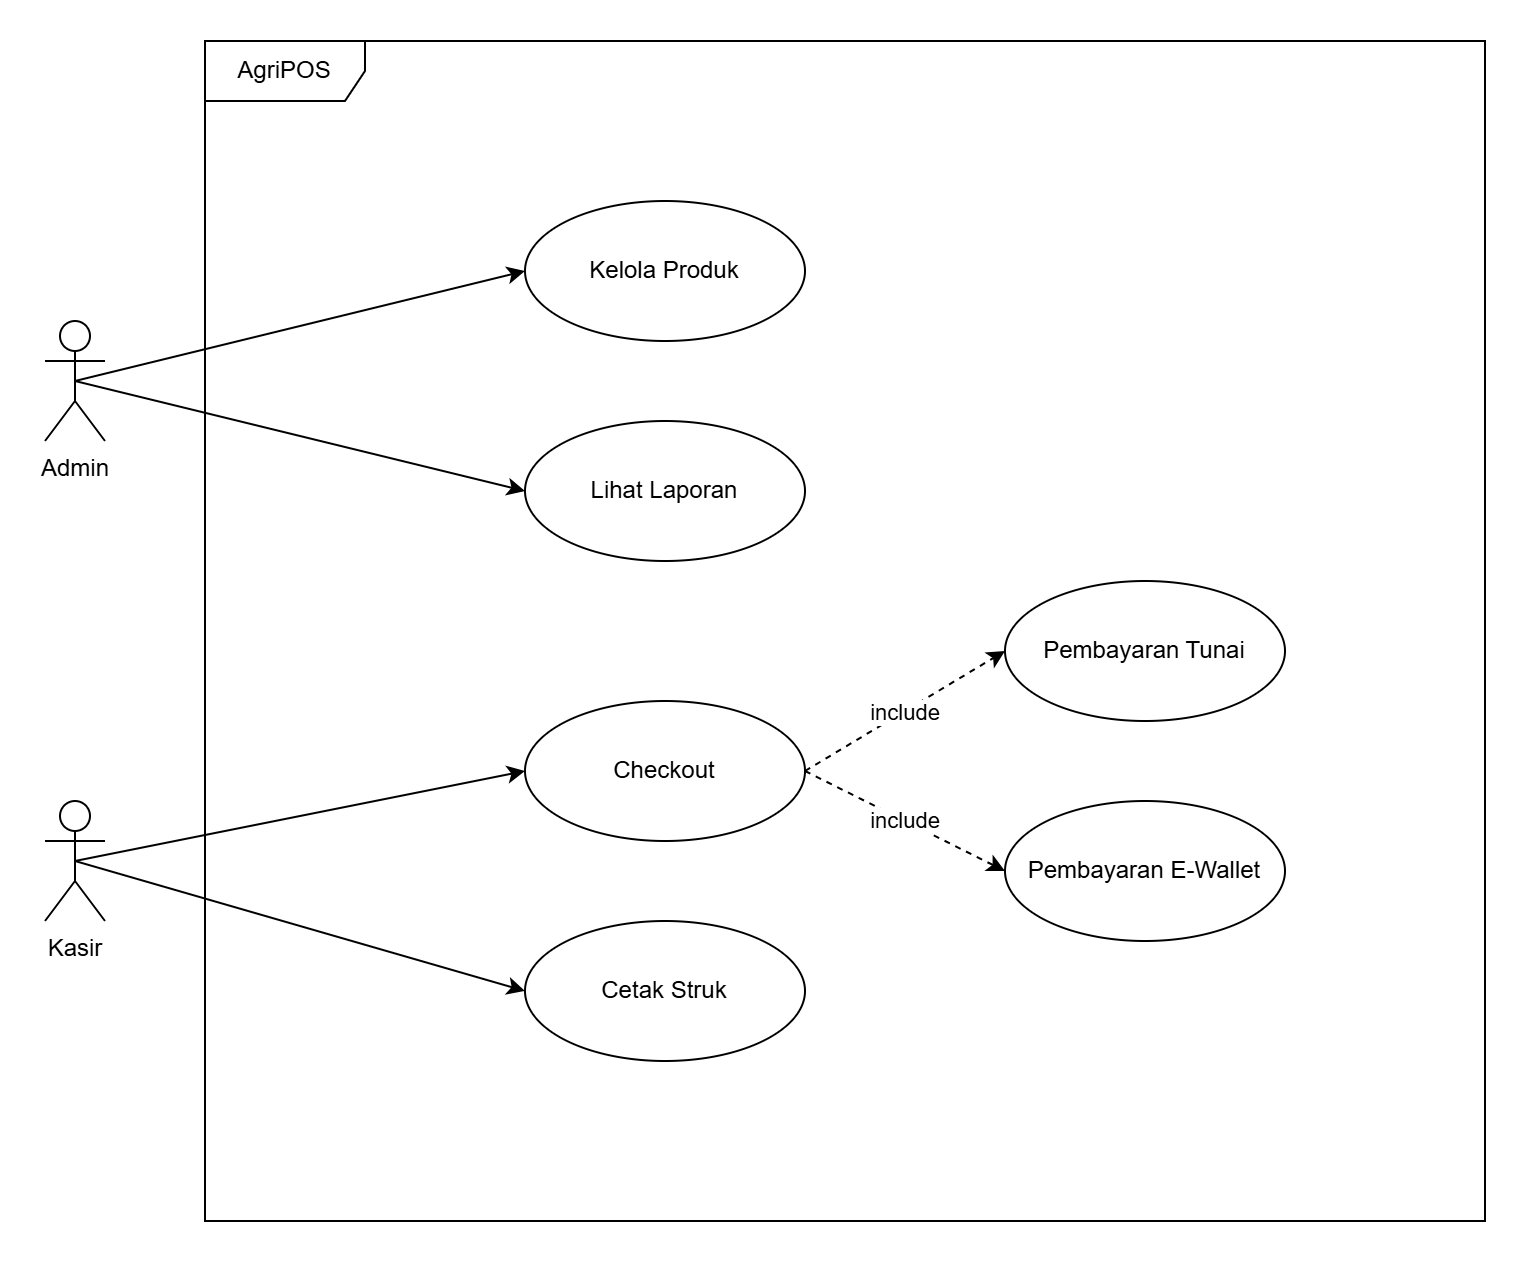

The diagram above was exported from draw.io. Its source (the exported page's mxGraphModel, read from the mxfile embedded in the PNG):
<mxGraphModel dx="864" dy="482" grid="1" gridSize="10" guides="1" tooltips="1" connect="1" arrows="1" fold="1" page="1" pageScale="1" pageWidth="900" pageHeight="1600" math="0" shadow="0">
  <root>
    <mxCell id="0" />
    <mxCell id="1" parent="0" />
    <mxCell id="jir85Ez-Lw_od5IwD_We-1" parent="1" style="shape=umlFrame;whiteSpace=wrap;html=1;pointerEvents=0;width=80;height=30;" value="AgriPOS" vertex="1">
      <mxGeometry height="590" width="640" x="120" y="80" as="geometry" />
    </mxCell>
    <mxCell id="jir85Ez-Lw_od5IwD_We-7" edge="1" parent="1" source="jir85Ez-Lw_od5IwD_We-3" style="rounded=0;orthogonalLoop=1;jettySize=auto;html=1;exitX=0.5;exitY=0.5;exitDx=0;exitDy=0;exitPerimeter=0;entryX=0;entryY=0.5;entryDx=0;entryDy=0;" target="jir85Ez-Lw_od5IwD_We-5">
      <mxGeometry relative="1" as="geometry" />
    </mxCell>
    <mxCell id="jir85Ez-Lw_od5IwD_We-8" edge="1" parent="1" source="jir85Ez-Lw_od5IwD_We-3" style="rounded=0;orthogonalLoop=1;jettySize=auto;html=1;exitX=0.5;exitY=0.5;exitDx=0;exitDy=0;exitPerimeter=0;entryX=0;entryY=0.5;entryDx=0;entryDy=0;" target="jir85Ez-Lw_od5IwD_We-6">
      <mxGeometry relative="1" as="geometry" />
    </mxCell>
    <mxCell id="jir85Ez-Lw_od5IwD_We-3" parent="1" style="shape=umlActor;verticalLabelPosition=bottom;verticalAlign=top;html=1;" value="Admin" vertex="1">
      <mxGeometry height="60" width="30" x="40" y="220" as="geometry" />
    </mxCell>
    <mxCell id="jir85Ez-Lw_od5IwD_We-13" edge="1" parent="1" source="jir85Ez-Lw_od5IwD_We-4" style="rounded=0;orthogonalLoop=1;jettySize=auto;html=1;exitX=0.5;exitY=0.5;exitDx=0;exitDy=0;exitPerimeter=0;entryX=0;entryY=0.5;entryDx=0;entryDy=0;" target="jir85Ez-Lw_od5IwD_We-9">
      <mxGeometry relative="1" as="geometry" />
    </mxCell>
    <mxCell id="jir85Ez-Lw_od5IwD_We-14" edge="1" parent="1" source="jir85Ez-Lw_od5IwD_We-4" style="rounded=0;orthogonalLoop=1;jettySize=auto;html=1;exitX=0.5;exitY=0.5;exitDx=0;exitDy=0;exitPerimeter=0;entryX=0;entryY=0.5;entryDx=0;entryDy=0;" target="jir85Ez-Lw_od5IwD_We-10">
      <mxGeometry relative="1" as="geometry" />
    </mxCell>
    <mxCell id="jir85Ez-Lw_od5IwD_We-4" parent="1" style="shape=umlActor;verticalLabelPosition=bottom;verticalAlign=top;html=1;" value="Kasir" vertex="1">
      <mxGeometry height="60" width="30" x="40" y="460" as="geometry" />
    </mxCell>
    <mxCell id="jir85Ez-Lw_od5IwD_We-5" parent="1" style="ellipse;whiteSpace=wrap;html=1;" value="Kelola Produk" vertex="1">
      <mxGeometry height="70" width="140" x="280" y="160" as="geometry" />
    </mxCell>
    <mxCell id="jir85Ez-Lw_od5IwD_We-6" parent="1" style="ellipse;whiteSpace=wrap;html=1;" value="Lihat Laporan" vertex="1">
      <mxGeometry height="70" width="140" x="280" y="270" as="geometry" />
    </mxCell>
    <mxCell id="jir85Ez-Lw_od5IwD_We-15" edge="1" parent="1" source="jir85Ez-Lw_od5IwD_We-9" style="rounded=0;orthogonalLoop=1;jettySize=auto;html=1;exitX=1;exitY=0.5;exitDx=0;exitDy=0;entryX=0;entryY=0.5;entryDx=0;entryDy=0;dashed=1;" target="jir85Ez-Lw_od5IwD_We-11">
      <mxGeometry relative="1" as="geometry" />
    </mxCell>
    <mxCell id="jir85Ez-Lw_od5IwD_We-16" connectable="0" parent="jir85Ez-Lw_od5IwD_We-15" style="edgeLabel;html=1;align=center;verticalAlign=middle;resizable=0;points=[];" value="include" vertex="1">
      <mxGeometry relative="1" x="-0.0122" as="geometry">
        <mxPoint as="offset" />
      </mxGeometry>
    </mxCell>
    <mxCell id="jir85Ez-Lw_od5IwD_We-9" parent="1" style="ellipse;whiteSpace=wrap;html=1;" value="Checkout" vertex="1">
      <mxGeometry height="70" width="140" x="280" y="410" as="geometry" />
    </mxCell>
    <mxCell id="jir85Ez-Lw_od5IwD_We-10" parent="1" style="ellipse;whiteSpace=wrap;html=1;" value="Cetak Struk" vertex="1">
      <mxGeometry height="70" width="140" x="280" y="520" as="geometry" />
    </mxCell>
    <mxCell id="jir85Ez-Lw_od5IwD_We-11" parent="1" style="ellipse;whiteSpace=wrap;html=1;" value="Pembayaran Tunai" vertex="1">
      <mxGeometry height="70" width="140" x="520" y="350" as="geometry" />
    </mxCell>
    <mxCell id="jir85Ez-Lw_od5IwD_We-12" parent="1" style="ellipse;whiteSpace=wrap;html=1;" value="Pembayaran E-Wallet" vertex="1">
      <mxGeometry height="70" width="140" x="520" y="460" as="geometry" />
    </mxCell>
    <mxCell id="jir85Ez-Lw_od5IwD_We-17" edge="1" parent="1" source="jir85Ez-Lw_od5IwD_We-9" style="rounded=0;orthogonalLoop=1;jettySize=auto;html=1;exitX=1;exitY=0.5;exitDx=0;exitDy=0;entryX=0;entryY=0.5;entryDx=0;entryDy=0;dashed=1;" target="jir85Ez-Lw_od5IwD_We-12">
      <mxGeometry relative="1" as="geometry">
        <mxPoint x="530" y="510" as="sourcePoint" />
        <mxPoint x="630" y="450" as="targetPoint" />
      </mxGeometry>
    </mxCell>
    <mxCell id="jir85Ez-Lw_od5IwD_We-18" connectable="0" parent="jir85Ez-Lw_od5IwD_We-17" style="edgeLabel;html=1;align=center;verticalAlign=middle;resizable=0;points=[];" value="include" vertex="1">
      <mxGeometry relative="1" x="-0.0122" as="geometry">
        <mxPoint as="offset" />
      </mxGeometry>
    </mxCell>
  </root>
</mxGraphModel>